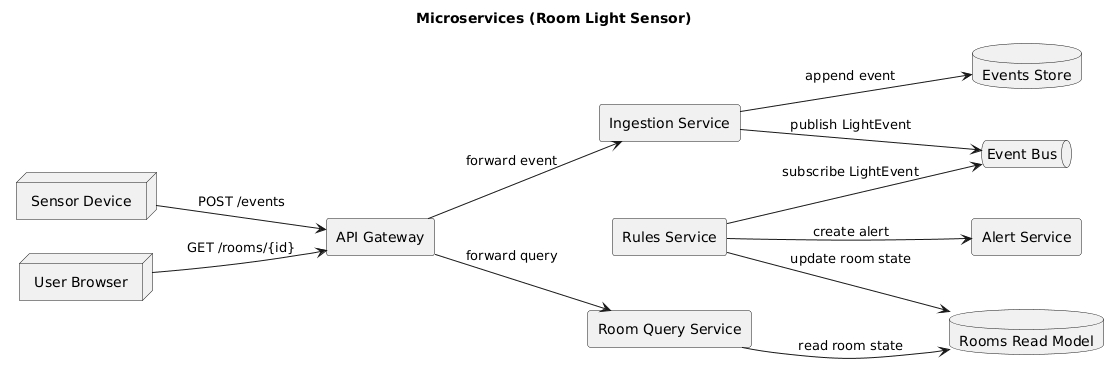

The diagram above was rendered by PlantUML. Its source (embedded in the PNG):
@startuml
title Microservices (Room Light Sensor)
skinparam componentStyle rectangle
skinparam shadowing false
left to right direction
node "Sensor Device" as Sensor
node "User Browser" as Browser
component "API Gateway" as GW
component "Ingestion Service" as Ingest
component "Room Query Service" as Query
component "Rules Service" as Rules
component "Alert Service" as Alert
queue "Event Bus" as Bus
database "Events Store" as EventsDB
database "Rooms Read Model" as RoomsDB
Sensor --> GW : POST /events
Browser --> GW : GET /rooms/{id}
GW --> Ingest : forward event
Ingest --> EventsDB : append event
Ingest --> Bus : publish LightEvent
Rules --> Bus : subscribe LightEvent
Rules --> Alert : create alert
Rules --> RoomsDB : update room state
GW --> Query : forward query
Query --> RoomsDB : read room state
@enduml